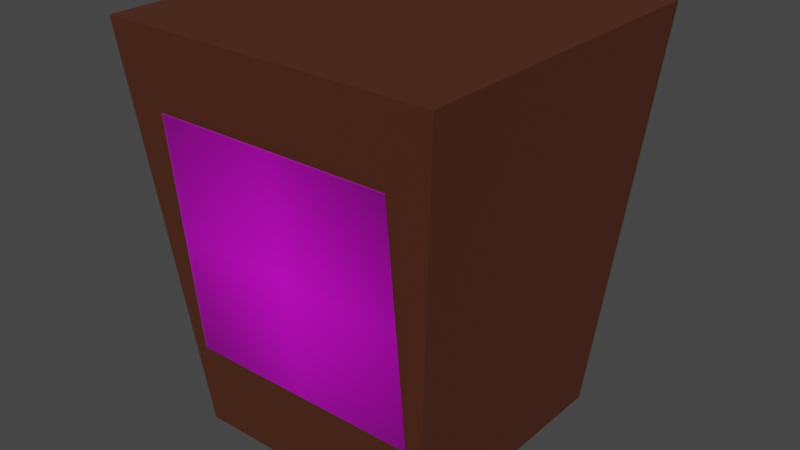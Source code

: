 # Source: BioTrash.blend  (saved by Blender 3.3.6; exported with 4.5.12 LTS)
import bpy
from mathutils import Matrix  # noqa: F401  (used for matrix-valued properties, if any)

bpy.ops.wm.read_factory_settings(use_empty=True)
scene = bpy.context.scene
scene.name = 'Scene'

# ---- collections
col_biotrash = bpy.data.collections.new('BioTrash'); scene.collection.children.link(col_biotrash)

# ---- images (referenced by path relative to the original .blend; pixels are not part of the script)
import os
ASSET_DIR = os.environ.get("B2B_ASSET_DIR", "")  # directory of the original .blend (textures are referenced by path, not embedded)
HERE = os.path.dirname(os.path.abspath(__file__))  # packed textures are extracted next to this script under _unpacked/

def load_image(name, relpath, width, height, colorspace="sRGB"):
    """Load a texture the original file referenced (path relative to the .blend, or extracted next to this script)."""
    p = next((c for c in (os.path.join(HERE, relpath), os.path.join(ASSET_DIR, relpath)) if relpath and os.path.exists(c)), "")
    if p:
        img = bpy.data.images.load(p, check_existing=True)
        img.name = name
    else:  # same state as the original file: an image datablock whose file is absent (Cycles renders it pink)
        img = bpy.data.images.new(name, width, height)
        img.source = "FILE"
        img.filepath = "//" + (relpath or name)
    img.colorspace_settings.name = colorspace
    return img
img_bio_png = load_image('bio.png', 'bio.png', 1024, 1024, 'sRGB')

# ---- materials (node trees are filled in below, after node groups)
mat_brown = bpy.data.materials.new('Brown')
mat_brown.use_transparent_shadow = False
mat_bio = bpy.data.materials.new('bio')
mat_bio.surface_render_method = 'BLENDED'
mat_bio.blend_method = 'BLEND'
mat_bio.use_transparent_shadow = False

# ---- material node trees
mat_brown.use_nodes = True; mat_brown.node_tree.nodes.clear()
_N = mat_brown.node_tree.nodes; _L = mat_brown.node_tree.links
n0 = _N.new('ShaderNodeBsdfPrincipled'); n0.name = 'Principled BSDF'; n0.location = (10, 300)
n0.distribution = 'GGX'
n0.subsurface_method = 'RANDOM_WALK_SKIN'
n0.inputs[0].default_value = (0.08533, 0.02271, 0.01003, 1.0)
n0.inputs[3].default_value = 1.45
n0.inputs[27].default_value = (0.0, 0.0, 0.0, 1.0)
n0.inputs[28].default_value = 1.0
n1 = _N.new('ShaderNodeOutputMaterial'); n1.name = 'Material Output'; n1.location = (300, 300)
_L.new(n0.outputs[0], n1.inputs[0])
n1.is_active_output = True
mat_bio.use_nodes = True; mat_bio.node_tree.nodes.clear()
_N = mat_bio.node_tree.nodes; _L = mat_bio.node_tree.links
n0 = _N.new('ShaderNodeOutputMaterial'); n0.name = 'Material Output'; n0.location = (300, 300)
n1 = _N.new('ShaderNodeTexImage'); n1.name = 'Image Texture'; n1.location = (-200, 300)
n1.image = img_bio_png
n1.extension = 'CLIP'
n2 = _N.new('ShaderNodeBsdfPrincipled'); n2.name = 'Principled BSDF'; n2.location = (0, 300)
n2.distribution = 'GGX'
n2.subsurface_method = 'RANDOM_WALK_SKIN'
n2.inputs[3].default_value = 1.45
n2.inputs[27].default_value = (0.0, 0.0, 0.0, 1.0)
n2.inputs[28].default_value = 1.0
_L.new(n1.outputs[0], n2.inputs[0])
_L.new(n1.outputs[1], n2.inputs[4])
_L.new(n2.outputs[0], n0.inputs[0])
n0.is_active_output = True

# ---- world
world_world = bpy.data.worlds.new('World'); scene.world = world_world
world_world.use_nodes = True; world_world.node_tree.nodes.clear()
_N = world_world.node_tree.nodes; _L = world_world.node_tree.links
n0 = _N.new('ShaderNodeOutputWorld'); n0.name = 'World Output'; n0.location = (300, 300)
n1 = _N.new('ShaderNodeBackground'); n1.name = 'Background'; n1.location = (10, 300)
n1.inputs[0].default_value = (0.05088, 0.05088, 0.05088, 1.0)
_L.new(n1.outputs[0], n0.inputs[0])
n0.is_active_output = True
world_world.color = (0.05088, 0.05088, 0.05088)
world_world.use_sun_shadow = False
world_world.sun_shadow_jitter_overblur = 0.0

# ---- meshes
me_plane = bpy.data.meshes.new('Plane')
me_plane.from_pydata([(-1.0, -1.0, 0.0), (1.0, -1.0, 0.0), (-1.0, 1.0, 0.0), (1.0, 1.0, 0.0), (-1.306, -1.306, 3.168), (1.306, -1.306, 3.168), (-1.306, 1.306, 3.168), (1.306, 1.306, 3.168)], [], [(0, 2, 3, 1), (4, 5, 7, 6), (1, 3, 7, 5), (2, 0, 4, 6), (3, 2, 6, 7), (0, 1, 5, 4)])
_uv = me_plane.uv_layers.new(name='UVMap')
_uv.uv.foreach_set('vector', [0.0, 0.0, 0.0, 1.0, 1.0, 1.0, 1.0, 0.0, 0.0, 0.0, 1.0, 0.0, 1.0, 1.0, 0.0, 1.0, 1.0, 0.0, 1.0, 1.0, 1.0, 1.0, 1.0, 0.0, 0.0, 1.0, 0.0, 0.0, 0.0, 0.0, 0.0, 1.0, 1.0, 1.0, 0.0, 1.0, 0.0, 1.0, 1.0, 1.0, 0.0, 0.0, 1.0, 0.0, 1.0, 0.0, 0.0, 0.0])
me_plane.materials.append(mat_brown)
me_plane.update()
me_bio = bpy.data.meshes.new('bio')
me_bio.from_pydata([(-0.4935, 0.3776, 0.579), (0.5065, 0.3776, 0.579), (-0.4935, 1.378, 0.6756), (0.5065, 1.378, 0.6756)], [], [(0, 2, 3, 1)])
_uv = me_bio.uv_layers.new(name='UVMap')
_uv.uv.foreach_set('vector', [0.0, 0.0, 0.0, 1.0, 1.0, 1.0, 1.0, 0.0])
me_bio.materials.append(mat_bio)
me_bio.update()

# ---- objects
ob_biotrash = bpy.data.objects.new('BioTrash', me_plane)
ob_bio = bpy.data.objects.new('bio', me_bio)

# ---- transforms, parenting, visibility, modifiers, constraints
ob_biotrash.location = (0.0, 0.0, 0.0)
ob_biotrash.scale = (0.1576, 0.1576, 0.1576)
ob_bio.location = (-2.328e-10, 0.0, 0.0)
ob_bio.rotation_euler = (1.571, 0.0, 0.0)
ob_bio.scale = (0.296, 0.296, 0.296)

# ---- collection membership
col_biotrash.objects.link(ob_biotrash)
col_biotrash.objects.link(ob_bio)

# ---- scene / render settings (as saved in the file)
scene.frame_start = 1; scene.frame_end = 250; scene.frame_set(1)
scene.render.engine = 'BLENDER_EEVEE_NEXT'
scene.cycles.sampling_pattern = 'TABULATED_SOBOL'
scene.cycles.use_light_tree = False
scene.view_settings.view_transform = 'Filmic'
bpy.context.view_layer.update()

# ---- added for rendering (the .blend has no active camera and no usable light): camera, sun
cam_auto = bpy.data.cameras.new('AutoCamera')
cam_auto.lens = 50.0
cam_auto.sensor_width = 36.0
cam_auto.clip_end = 1000.0
ob_auto_camera = bpy.data.objects.new('AutoCamera', cam_auto)
scene.collection.objects.link(ob_auto_camera)
ob_auto_camera.location = (0.709666, -0.8516, 0.817391)
ob_auto_camera.rotation_euler = (1.09748, -7.21219e-08, 0.694738)
scene.camera = ob_auto_camera
light_auto_sun = bpy.data.lights.new('AutoSun', 'SUN')
light_auto_sun.energy = 3.0
light_auto_sun.angle = 0.0523599
ob_auto_sun = bpy.data.objects.new('AutoSun', light_auto_sun)
scene.collection.objects.link(ob_auto_sun)
ob_auto_sun.rotation_euler = (0.872665, 0.174533, 0.523599)
bpy.context.view_layer.update()
